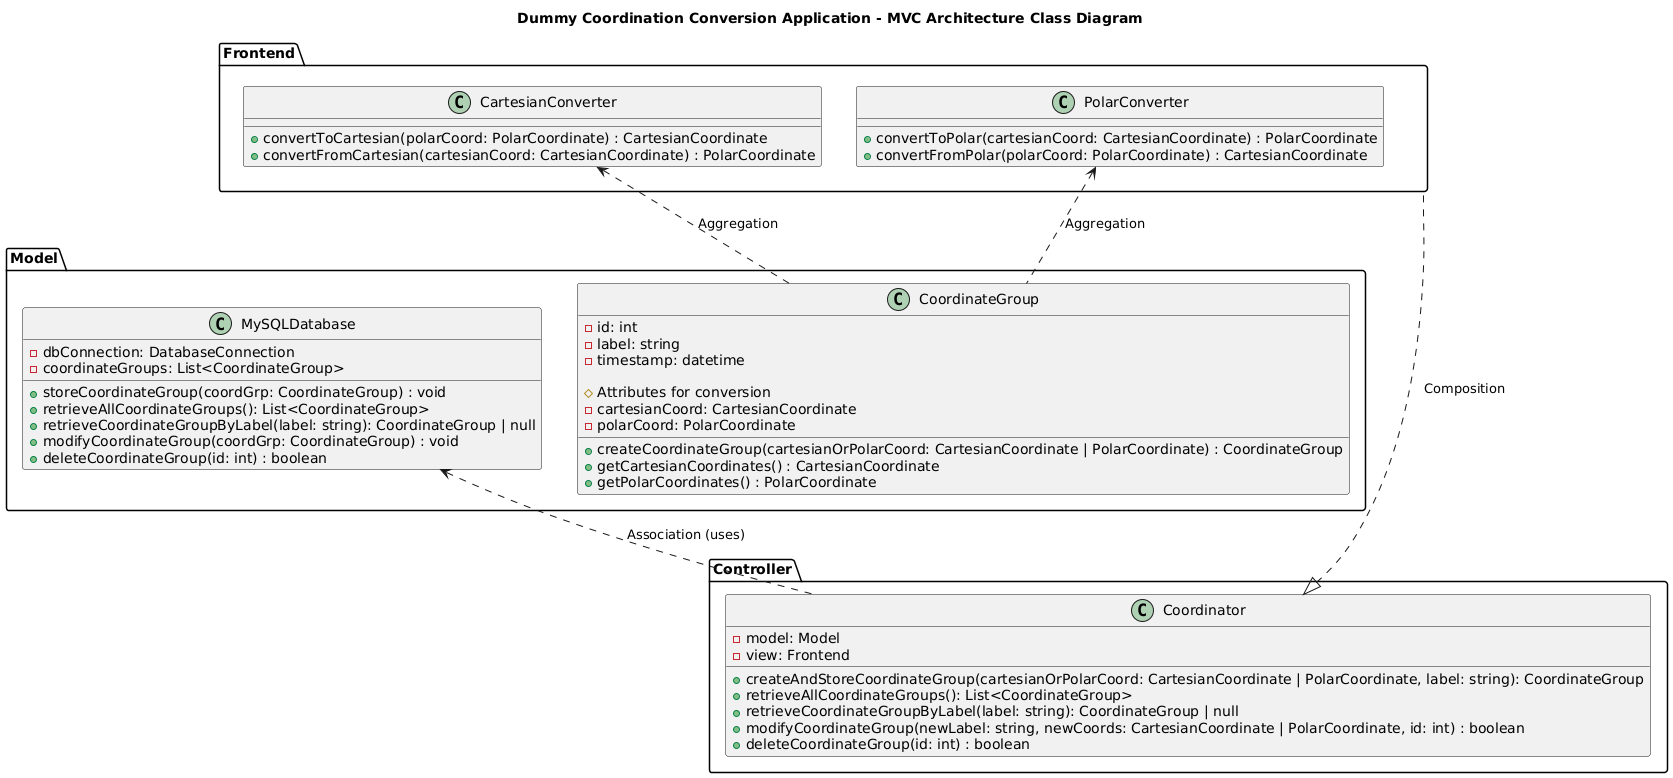

The diagram above was rendered by PlantUML. Its source (embedded in the PNG):
@startuml

title Dummy Coordination Conversion Application - MVC Architecture Class Diagram 

package "Frontend" {
  class CartesianConverter {
    + convertToCartesian(polarCoord: PolarCoordinate) : CartesianCoordinate
    + convertFromCartesian(cartesianCoord: CartesianCoordinate) : PolarCoordinate
  }
  
  class PolarConverter {
    + convertToPolar(cartesianCoord: CartesianCoordinate) : PolarCoordinate
    + convertFromPolar(polarCoord: PolarCoordinate) : CartesianCoordinate
  }
}

package "Model" {
  class CoordinateGroup {
    - id: int
    - label: string
    - timestamp: datetime
  
    # Attributes for conversion
    - cartesianCoord: CartesianCoordinate
    - polarCoord: PolarCoordinate
    
    + createCoordinateGroup(cartesianOrPolarCoord: CartesianCoordinate | PolarCoordinate) : CoordinateGroup
    + getCartesianCoordinates() : CartesianCoordinate
    + getPolarCoordinates() : PolarCoordinate
  }
  
  class MySQLDatabase {
    - dbConnection: DatabaseConnection
    - coordinateGroups: List<CoordinateGroup>
  
    + storeCoordinateGroup(coordGrp: CoordinateGroup) : void
    + retrieveAllCoordinateGroups(): List<CoordinateGroup> 
    + retrieveCoordinateGroupByLabel(label: string): CoordinateGroup | null
    + modifyCoordinateGroup(coordGrp: CoordinateGroup) : void
    + deleteCoordinateGroup(id: int) : boolean
  }
}

package "Controller" {
  class Coordinator {
    - model: Model
    - view: Frontend
    
    + createAndStoreCoordinateGroup(cartesianOrPolarCoord: CartesianCoordinate | PolarCoordinate, label: string): CoordinateGroup
    + retrieveAllCoordinateGroups(): List<CoordinateGroup> 
    + retrieveCoordinateGroupByLabel(label: string): CoordinateGroup | null
    + modifyCoordinateGroup(newLabel: string, newCoords: CartesianCoordinate | PolarCoordinate, id: int) : boolean
    + deleteCoordinateGroup(id: int) : boolean
  }
}


Coordinator <|.. Frontend  : Composition 
MySQLDatabase <.. Coordinator   : Association (uses)
CartesianConverter <.. CoordinateGroup : Aggregation
PolarConverter <.. CoordinateGroup : Aggregation
@enduml